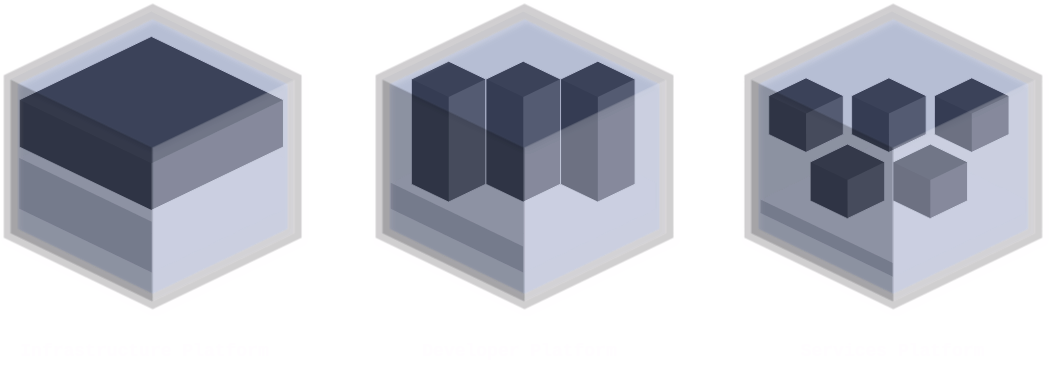

The diagram above was exported from draw.io. Its source (the exported page's mxGraphModel, read from the mxfile embedded in the PNG):
<mxGraphModel dx="2378" dy="1500" grid="1" gridSize="10" guides="1" tooltips="1" connect="1" arrows="1" fold="1" page="1" pageScale="1" pageWidth="1100" pageHeight="850" math="0" shadow="0">
  <root>
    <mxCell id="0" />
    <mxCell id="1" parent="0" />
    <mxCell id="X6-fbKLgtbfZyAUkIy2y-21" value="Services Platform" style="text;html=1;align=center;verticalAlign=middle;resizable=1;points=[];autosize=1;strokeColor=none;fillColor=none;fontFamily=Courier New;rotation=0;fontStyle=1;fontSize=18;arcSize=12;rounded=0;shadow=0;textShadow=0;movable=1;rotatable=1;deletable=1;editable=1;locked=0;connectable=1;" parent="1" vertex="1">
      <mxGeometry x="815.16" y="565" width="210" height="40" as="geometry" />
    </mxCell>
    <mxCell id="X6-fbKLgtbfZyAUkIy2y-31" value="Developer Platform" style="text;html=1;align=center;verticalAlign=middle;resizable=1;points=[];autosize=1;strokeColor=none;fillColor=none;fontFamily=Courier New;rotation=0;fontStyle=1;fontSize=18;arcSize=12;rounded=0;shadow=0;textShadow=0;movable=1;rotatable=1;deletable=1;editable=1;locked=0;connectable=1;" parent="1" vertex="1">
      <mxGeometry x="436.62" y="565" width="220" height="40" as="geometry" />
    </mxCell>
    <mxCell id="X6-fbKLgtbfZyAUkIy2y-41" value="Infrastructure Platform" style="text;html=1;align=center;verticalAlign=middle;resizable=1;points=[];autosize=1;strokeColor=none;fillColor=none;fontFamily=Courier New;rotation=0;fontStyle=1;fontSize=18;arcSize=12;rounded=0;shadow=0;textShadow=0;movable=1;rotatable=1;deletable=1;editable=1;locked=0;connectable=1;" parent="1" vertex="1">
      <mxGeometry x="37" y="565" width="270" height="40" as="geometry" />
    </mxCell>
    <mxCell id="Ic0I74X22G1B82G57w4R-4" value="" style="group;movable=1;resizable=1;rotatable=1;deletable=1;editable=1;locked=0;connectable=1;" vertex="1" connectable="0" parent="1">
      <mxGeometry x="37" y="245" width="285.08" height="290" as="geometry" />
    </mxCell>
    <mxCell id="X6-fbKLgtbfZyAUkIy2y-40" value="" style="verticalLabelPosition=bottom;verticalAlign=top;html=1;shape=mxgraph.infographic.shadedCube;isoAngle=15;fillColor=#000000;strokeColor=default;movable=1;resizable=1;rotatable=1;deletable=1;editable=1;locked=0;connectable=1;" parent="Ic0I74X22G1B82G57w4R-4" vertex="1">
      <mxGeometry x="9.835201999651227" y="82.85714285714286" width="265.14445154914836" height="178.14285714285717" as="geometry" />
    </mxCell>
    <mxCell id="X6-fbKLgtbfZyAUkIy2y-42" value="" style="verticalLabelPosition=bottom;verticalAlign=top;html=1;shape=mxgraph.infographic.shadedCube;isoAngle=15;fillColor=#CCCCCC;strokeColor=default;resizeWidth=1;movable=1;resizable=1;rotatable=1;deletable=1;editable=1;locked=0;connectable=1;" parent="Ic0I74X22G1B82G57w4R-4" vertex="1">
      <mxGeometry x="9.835201999651227" y="24.857142857142858" width="264.1087310352845" height="174" as="geometry" />
    </mxCell>
    <mxCell id="X6-fbKLgtbfZyAUkIy2y-45" value="" style="verticalLabelPosition=bottom;verticalAlign=top;html=1;shape=mxgraph.infographic.shadedCube;isoAngle=15;fillColor=#8CA1D8;strokeColor=none;fillOpacity=100;strokeWidth=5;perimeterSpacing=0;opacity=40;shadow=0;fillStyle=auto;gradientColor=none;movable=1;resizable=1;rotatable=1;deletable=1;editable=1;locked=0;connectable=1;" parent="Ic0I74X22G1B82G57w4R-4" vertex="1">
      <mxGeometry width="283.7874207986979" height="290" as="geometry" />
    </mxCell>
    <mxCell id="Ic0I74X22G1B82G57w4R-1" value="" style="verticalLabelPosition=bottom;verticalAlign=top;html=1;shape=mxgraph.infographic.shadedCube;isoAngle=15;fillOpacity=100;strokeWidth=14;perimeterSpacing=0;opacity=90;shadow=1;fillStyle=auto;fillColor=none;strokeColor=#333333;movable=1;resizable=1;rotatable=1;deletable=1;editable=1;locked=0;connectable=1;" vertex="1" parent="Ic0I74X22G1B82G57w4R-4">
      <mxGeometry x="1.2925792013021018" width="283.7874207986979" height="290" as="geometry" />
    </mxCell>
    <mxCell id="Ic0I74X22G1B82G57w4R-5" value="" style="group" vertex="1" connectable="0" parent="1">
      <mxGeometry x="408.87" y="245" width="285.08" height="290" as="geometry" />
    </mxCell>
    <mxCell id="X6-fbKLgtbfZyAUkIy2y-30" value="" style="verticalLabelPosition=bottom;verticalAlign=top;html=1;shape=mxgraph.infographic.shadedCube;isoAngle=15;fillColor=#000000;strokeColor=default;movable=1;resizable=1;rotatable=1;deletable=1;editable=1;locked=0;connectable=1;" parent="Ic0I74X22G1B82G57w4R-5" vertex="1">
      <mxGeometry x="9.32148462477475" y="107.71428571428572" width="265.1444515491484" height="153.2857142857143" as="geometry" />
    </mxCell>
    <mxCell id="X6-fbKLgtbfZyAUkIy2y-32" value="" style="verticalLabelPosition=bottom;verticalAlign=top;html=1;shape=mxgraph.infographic.shadedCube;isoAngle=15;fillColor=#CCCCCC;strokeColor=default;resizeWidth=1;movable=1;resizable=1;rotatable=1;deletable=1;editable=1;locked=0;connectable=1;" parent="Ic0I74X22G1B82G57w4R-5" vertex="1">
      <mxGeometry x="30.035894902051968" y="49.714285714285715" width="74.571876998198" height="140.85714285714286" as="geometry" />
    </mxCell>
    <mxCell id="X6-fbKLgtbfZyAUkIy2y-38" value="" style="verticalLabelPosition=bottom;verticalAlign=top;html=1;shape=mxgraph.infographic.shadedCube;isoAngle=15;fillColor=#CCCCCC;strokeColor=default;resizeWidth=1;movable=1;resizable=1;rotatable=1;deletable=1;editable=1;locked=0;connectable=1;" parent="Ic0I74X22G1B82G57w4R-5" vertex="1">
      <mxGeometry x="104.60777190024996" y="49.714285714285715" width="74.571876998198" height="140.85714285714286" as="geometry" />
    </mxCell>
    <mxCell id="X6-fbKLgtbfZyAUkIy2y-39" value="" style="verticalLabelPosition=bottom;verticalAlign=top;html=1;shape=mxgraph.infographic.shadedCube;isoAngle=15;fillColor=#CCCCCC;strokeColor=default;resizeWidth=1;movable=1;resizable=1;rotatable=1;deletable=1;editable=1;locked=0;connectable=1;" parent="Ic0I74X22G1B82G57w4R-5" vertex="1">
      <mxGeometry x="179.17964889844797" y="49.714285714285715" width="74.571876998198" height="140.85714285714286" as="geometry" />
    </mxCell>
    <mxCell id="X6-fbKLgtbfZyAUkIy2y-37" value="" style="verticalLabelPosition=bottom;verticalAlign=top;html=1;shape=mxgraph.infographic.shadedCube;isoAngle=15;fillColor=#8CA1D8;strokeColor=none;fillOpacity=100;strokeWidth=5;perimeterSpacing=0;opacity=40;shadow=0;gradientColor=none;movable=1;resizable=1;rotatable=1;deletable=1;editable=1;locked=0;connectable=1;" parent="Ic0I74X22G1B82G57w4R-5" vertex="1">
      <mxGeometry width="283.7874207986979" height="290" as="geometry" />
    </mxCell>
    <mxCell id="Ic0I74X22G1B82G57w4R-3" value="" style="verticalLabelPosition=bottom;verticalAlign=top;html=1;shape=mxgraph.infographic.shadedCube;isoAngle=15;fillOpacity=100;strokeWidth=14;perimeterSpacing=0;opacity=90;shadow=1;fillColor=none;strokeColor=#333333;movable=1;resizable=1;rotatable=1;deletable=1;editable=1;locked=0;connectable=1;" vertex="1" parent="Ic0I74X22G1B82G57w4R-5">
      <mxGeometry x="1.2925792013021005" width="283.7874207986979" height="290" as="geometry" />
    </mxCell>
    <mxCell id="Ic0I74X22G1B82G57w4R-6" value="" style="group" vertex="1" connectable="0" parent="1">
      <mxGeometry x="777.62" y="245" width="285.08" height="290" as="geometry" />
    </mxCell>
    <mxCell id="X6-fbKLgtbfZyAUkIy2y-20" value="" style="verticalLabelPosition=bottom;verticalAlign=top;html=1;shape=mxgraph.infographic.shadedCube;isoAngle=15;fillColor=#000000;strokeColor=default;movable=1;resizable=1;rotatable=1;deletable=1;editable=1;locked=0;connectable=1;" parent="Ic0I74X22G1B82G57w4R-6" vertex="1">
      <mxGeometry x="10.35720513863861" y="124.28571428571429" width="265.1444515491484" height="140.85714285714286" as="geometry" />
    </mxCell>
    <mxCell id="X6-fbKLgtbfZyAUkIy2y-22" value="" style="verticalLabelPosition=bottom;verticalAlign=top;html=1;shape=mxgraph.infographic.shadedCube;isoAngle=15;fillColor=#CCCCCC;strokeColor=default;resizeWidth=1;movable=1;resizable=1;rotatable=1;deletable=1;editable=1;locked=0;connectable=1;" parent="Ic0I74X22G1B82G57w4R-6" vertex="1">
      <mxGeometry x="18.6429692495495" y="66.28571428571429" width="74.571876998198" height="74.57142857142857" as="geometry" />
    </mxCell>
    <mxCell id="X6-fbKLgtbfZyAUkIy2y-27" value="" style="verticalLabelPosition=bottom;verticalAlign=top;html=1;shape=mxgraph.infographic.shadedCube;isoAngle=15;fillColor=#CCCCCC;strokeColor=default;resizeWidth=1;movable=1;resizable=1;rotatable=1;deletable=1;editable=1;locked=0;connectable=1;" parent="Ic0I74X22G1B82G57w4R-6" vertex="1">
      <mxGeometry x="101.50061035865838" y="66.28571428571429" width="74.571876998198" height="74.57142857142857" as="geometry" />
    </mxCell>
    <mxCell id="X6-fbKLgtbfZyAUkIy2y-26" value="" style="verticalLabelPosition=bottom;verticalAlign=top;html=1;shape=mxgraph.infographic.shadedCube;isoAngle=15;fillColor=#CCCCCC;strokeColor=default;resizeWidth=1;movable=1;resizable=1;rotatable=1;deletable=1;editable=1;locked=0;connectable=1;" parent="Ic0I74X22G1B82G57w4R-6" vertex="1">
      <mxGeometry x="60.071789804103936" y="132.57142857142858" width="74.571876998198" height="74.57142857142857" as="geometry" />
    </mxCell>
    <mxCell id="X6-fbKLgtbfZyAUkIy2y-28" value="" style="verticalLabelPosition=bottom;verticalAlign=top;html=1;shape=mxgraph.infographic.shadedCube;isoAngle=15;fillColor=#CCCCCC;strokeColor=default;resizeWidth=1;movable=1;resizable=1;rotatable=1;deletable=1;editable=1;locked=0;connectable=1;" parent="Ic0I74X22G1B82G57w4R-6" vertex="1">
      <mxGeometry x="184.35825146776727" y="66.28571428571429" width="74.571876998198" height="74.57142857142857" as="geometry" />
    </mxCell>
    <mxCell id="X6-fbKLgtbfZyAUkIy2y-29" value="" style="verticalLabelPosition=bottom;verticalAlign=top;html=1;shape=mxgraph.infographic.shadedCube;isoAngle=15;fillColor=#CCCCCC;strokeColor=default;resizeWidth=1;movable=1;resizable=1;rotatable=1;deletable=1;editable=1;locked=0;connectable=1;" parent="Ic0I74X22G1B82G57w4R-6" vertex="1">
      <mxGeometry x="142.92943091321283" y="132.57142857142858" width="74.571876998198" height="74.57142857142857" as="geometry" />
    </mxCell>
    <mxCell id="X6-fbKLgtbfZyAUkIy2y-25" value="" style="verticalLabelPosition=bottom;verticalAlign=top;html=1;shape=mxgraph.infographic.shadedCube;isoAngle=15;fillColor=#8CA1D8;strokeColor=none;fillOpacity=100;strokeWidth=5;perimeterSpacing=0;opacity=40;shadow=0;gradientColor=none;movable=1;resizable=1;rotatable=1;deletable=1;editable=1;locked=0;connectable=1;" parent="Ic0I74X22G1B82G57w4R-6" vertex="1">
      <mxGeometry width="283.7874207986979" height="290" as="geometry" />
    </mxCell>
    <mxCell id="Ic0I74X22G1B82G57w4R-2" value="" style="verticalLabelPosition=bottom;verticalAlign=top;html=1;shape=mxgraph.infographic.shadedCube;isoAngle=15;fillOpacity=100;strokeWidth=14;perimeterSpacing=0;opacity=90;shadow=1;fillColor=none;strokeColor=#333333;movable=1;resizable=1;rotatable=1;deletable=1;editable=1;locked=0;connectable=1;" vertex="1" parent="Ic0I74X22G1B82G57w4R-6">
      <mxGeometry x="1.2925792013020534" width="283.7874207986979" height="290" as="geometry" />
    </mxCell>
  </root>
</mxGraphModel>